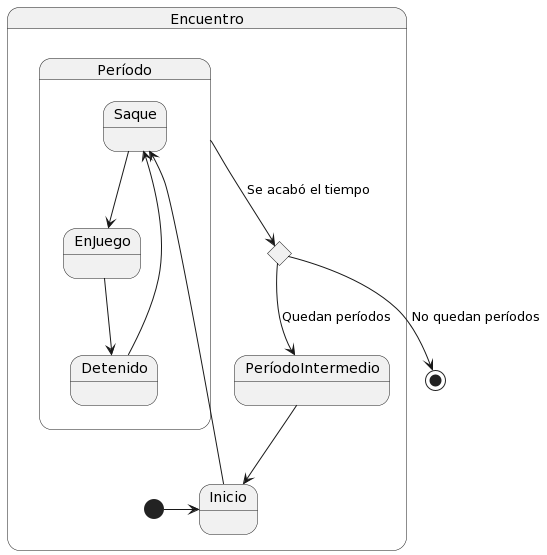

The diagram above was rendered by PlantUML. Its source (embedded in the PNG):
@startuml
State Encuentro {
  [*] -> Inicio
  State reloj <<choice>>
  State Inicio
  State PeríodoIntermedio

  State Período {
    Saque --> EnJuego
    EnJuego --> Detenido
    Detenido --> Saque  
  }

  Inicio --> Saque
}

Período--> reloj : Se acabó el tiempo
reloj --> PeríodoIntermedio : Quedan períodos
reloj --> [*] : No quedan períodos

PeríodoIntermedio --> Inicio
@enduml